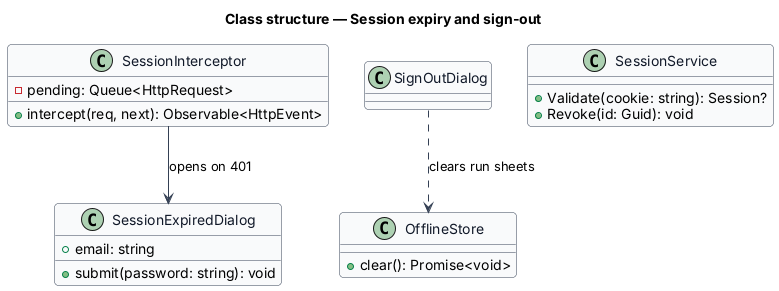

The diagram above was rendered by PlantUML. Its source (embedded in the PNG):
@startuml
skinparam backgroundColor #FFFFFF
skinparam shadowing false
skinparam roundcorner 8
skinparam defaultFontName Arial
skinparam ArrowColor #344054
skinparam class {
  BorderColor #344054
  FontColor #101828
  BackgroundColor #F9FAFB
}
title Class structure — Session expiry and sign-out

class SessionInterceptor {
  +intercept(req, next): Observable<HttpEvent>
  -pending: Queue<HttpRequest>
}
class SessionExpiredDialog {
  +email: string
  +submit(password: string): void
}
class OfflineStore {
  +clear(): Promise<void>
}
class SessionService {
  +Validate(cookie: string): Session?
  +Revoke(id: Guid): void
}
SessionInterceptor --> SessionExpiredDialog : opens on 401
SignOutDialog ..> OfflineStore : clears run sheets
@enduml